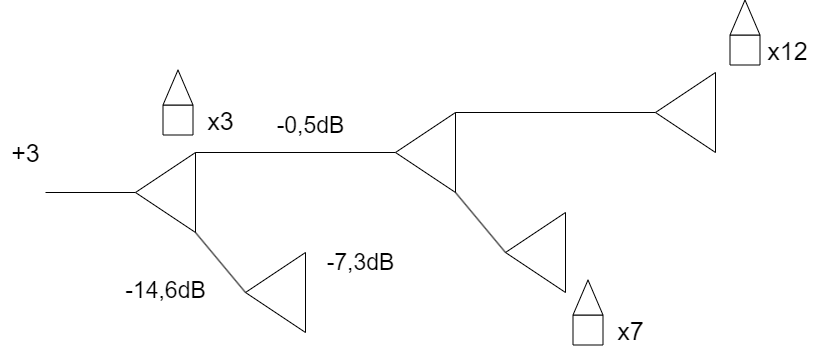

The diagram above was exported from draw.io. Its source (the exported page's mxGraphModel, read from the mxfile embedded in the PNG):
<mxGraphModel dx="2031" dy="1134" grid="1" gridSize="10" guides="1" tooltips="1" connect="1" arrows="1" fold="1" page="1" pageScale="1" pageWidth="583" pageHeight="413" math="0" shadow="0">
  <root>
    <mxCell id="0" />
    <mxCell id="1" parent="0" />
    <mxCell id="MN4i1o_rLiIxw18R9yzF-1" value="" style="endArrow=none;html=1;rounded=0;" edge="1" parent="1" target="MN4i1o_rLiIxw18R9yzF-2">
      <mxGeometry width="50" height="50" relative="1" as="geometry">
        <mxPoint x="235" y="450" as="sourcePoint" />
        <mxPoint x="355" y="450" as="targetPoint" />
      </mxGeometry>
    </mxCell>
    <mxCell id="MN4i1o_rLiIxw18R9yzF-2" value="" style="triangle;whiteSpace=wrap;html=1;rotation=-180;" vertex="1" parent="1">
      <mxGeometry x="325" y="410" width="60" height="80" as="geometry" />
    </mxCell>
    <mxCell id="MN4i1o_rLiIxw18R9yzF-3" value="" style="endArrow=none;html=1;rounded=0;" edge="1" parent="1">
      <mxGeometry width="50" height="50" relative="1" as="geometry">
        <mxPoint x="385" y="490" as="sourcePoint" />
        <mxPoint x="435" y="550" as="targetPoint" />
      </mxGeometry>
    </mxCell>
    <mxCell id="MN4i1o_rLiIxw18R9yzF-4" value="" style="triangle;whiteSpace=wrap;html=1;rotation=-180;" vertex="1" parent="1">
      <mxGeometry x="435" y="510" width="60" height="80" as="geometry" />
    </mxCell>
    <mxCell id="MN4i1o_rLiIxw18R9yzF-5" value="" style="endArrow=none;html=1;rounded=0;" edge="1" parent="1" target="MN4i1o_rLiIxw18R9yzF-6">
      <mxGeometry width="50" height="50" relative="1" as="geometry">
        <mxPoint x="385" y="410" as="sourcePoint" />
        <mxPoint x="505" y="410" as="targetPoint" />
      </mxGeometry>
    </mxCell>
    <mxCell id="MN4i1o_rLiIxw18R9yzF-6" value="" style="triangle;whiteSpace=wrap;html=1;rotation=-180;" vertex="1" parent="1">
      <mxGeometry x="585" y="370" width="60" height="80" as="geometry" />
    </mxCell>
    <mxCell id="MN4i1o_rLiIxw18R9yzF-9" value="" style="endArrow=none;html=1;rounded=0;" edge="1" parent="1">
      <mxGeometry width="50" height="50" relative="1" as="geometry">
        <mxPoint x="645" y="450" as="sourcePoint" />
        <mxPoint x="695" y="510" as="targetPoint" />
      </mxGeometry>
    </mxCell>
    <mxCell id="MN4i1o_rLiIxw18R9yzF-10" value="" style="triangle;whiteSpace=wrap;html=1;rotation=-180;" vertex="1" parent="1">
      <mxGeometry x="695" y="470" width="60" height="80" as="geometry" />
    </mxCell>
    <mxCell id="MN4i1o_rLiIxw18R9yzF-11" value="" style="endArrow=none;html=1;rounded=0;" edge="1" parent="1" target="MN4i1o_rLiIxw18R9yzF-12">
      <mxGeometry width="50" height="50" relative="1" as="geometry">
        <mxPoint x="645" y="370" as="sourcePoint" />
        <mxPoint x="765" y="370" as="targetPoint" />
      </mxGeometry>
    </mxCell>
    <mxCell id="MN4i1o_rLiIxw18R9yzF-12" value="" style="triangle;whiteSpace=wrap;html=1;rotation=-180;" vertex="1" parent="1">
      <mxGeometry x="845" y="330" width="60" height="80" as="geometry" />
    </mxCell>
    <mxCell id="MN4i1o_rLiIxw18R9yzF-13" value="&lt;font style=&quot;font-size: 25px;&quot;&gt;+3&lt;/font&gt;" style="text;html=1;align=center;verticalAlign=middle;resizable=0;points=[];autosize=1;strokeColor=none;fillColor=none;" vertex="1" parent="1">
      <mxGeometry x="190" y="390" width="50" height="40" as="geometry" />
    </mxCell>
    <mxCell id="MN4i1o_rLiIxw18R9yzF-14" value="" style="swimlane;startSize=0;fontSize=28;" vertex="1" parent="1">
      <mxGeometry x="352.5" y="362.5" width="30" height="30" as="geometry" />
    </mxCell>
    <mxCell id="MN4i1o_rLiIxw18R9yzF-15" value="" style="triangle;whiteSpace=wrap;html=1;fontSize=28;rotation=-90;" vertex="1" parent="1">
      <mxGeometry x="350" y="330" width="35" height="30" as="geometry" />
    </mxCell>
    <mxCell id="MN4i1o_rLiIxw18R9yzF-16" value="&lt;font style=&quot;font-size: 25px;&quot;&gt;x3&lt;/font&gt;" style="text;html=1;align=center;verticalAlign=middle;resizable=0;points=[];autosize=1;strokeColor=none;fillColor=none;" vertex="1" parent="1">
      <mxGeometry x="385" y="357.5" width="50" height="40" as="geometry" />
    </mxCell>
    <mxCell id="MN4i1o_rLiIxw18R9yzF-17" value="" style="swimlane;startSize=0;fontSize=28;" vertex="1" parent="1">
      <mxGeometry x="762.5" y="572.5" width="30" height="30" as="geometry" />
    </mxCell>
    <mxCell id="MN4i1o_rLiIxw18R9yzF-18" value="" style="triangle;whiteSpace=wrap;html=1;fontSize=28;rotation=-90;" vertex="1" parent="1">
      <mxGeometry x="760" y="540" width="35" height="30" as="geometry" />
    </mxCell>
    <mxCell id="MN4i1o_rLiIxw18R9yzF-19" value="&lt;font style=&quot;font-size: 25px;&quot;&gt;x7&lt;/font&gt;" style="text;html=1;align=center;verticalAlign=middle;resizable=0;points=[];autosize=1;strokeColor=none;fillColor=none;" vertex="1" parent="1">
      <mxGeometry x="795" y="567.5" width="50" height="40" as="geometry" />
    </mxCell>
    <mxCell id="MN4i1o_rLiIxw18R9yzF-20" value="" style="swimlane;startSize=0;fontSize=28;" vertex="1" parent="1">
      <mxGeometry x="919.5" y="292.5" width="30" height="30" as="geometry" />
    </mxCell>
    <mxCell id="MN4i1o_rLiIxw18R9yzF-21" value="" style="triangle;whiteSpace=wrap;html=1;fontSize=28;rotation=-90;" vertex="1" parent="1">
      <mxGeometry x="917" y="260" width="35" height="30" as="geometry" />
    </mxCell>
    <mxCell id="MN4i1o_rLiIxw18R9yzF-22" value="&lt;font style=&quot;font-size: 25px;&quot;&gt;x12&lt;/font&gt;" style="text;html=1;align=center;verticalAlign=middle;resizable=0;points=[];autosize=1;strokeColor=none;fillColor=none;" vertex="1" parent="1">
      <mxGeometry x="947" y="287.5" width="60" height="40" as="geometry" />
    </mxCell>
    <mxCell id="MN4i1o_rLiIxw18R9yzF-23" value="&lt;font style=&quot;font-size: 23px;&quot;&gt;-7,3dB&lt;/font&gt;" style="text;html=1;align=center;verticalAlign=middle;resizable=0;points=[];autosize=1;strokeColor=none;fillColor=none;" vertex="1" parent="1">
      <mxGeometry x="505" y="500" width="90" height="40" as="geometry" />
    </mxCell>
    <mxCell id="MN4i1o_rLiIxw18R9yzF-24" value="&lt;font style=&quot;font-size: 23px;&quot;&gt;-14,6dB&lt;/font&gt;" style="text;html=1;align=center;verticalAlign=middle;resizable=0;points=[];autosize=1;strokeColor=none;fillColor=none;" vertex="1" parent="1">
      <mxGeometry x="305" y="527.5" width="100" height="40" as="geometry" />
    </mxCell>
    <mxCell id="MN4i1o_rLiIxw18R9yzF-25" value="&lt;font style=&quot;font-size: 23px;&quot;&gt;-0,5dB&lt;/font&gt;" style="text;html=1;align=center;verticalAlign=middle;resizable=0;points=[];autosize=1;strokeColor=none;fillColor=none;" vertex="1" parent="1">
      <mxGeometry x="455" y="362.5" width="90" height="40" as="geometry" />
    </mxCell>
  </root>
</mxGraphModel>